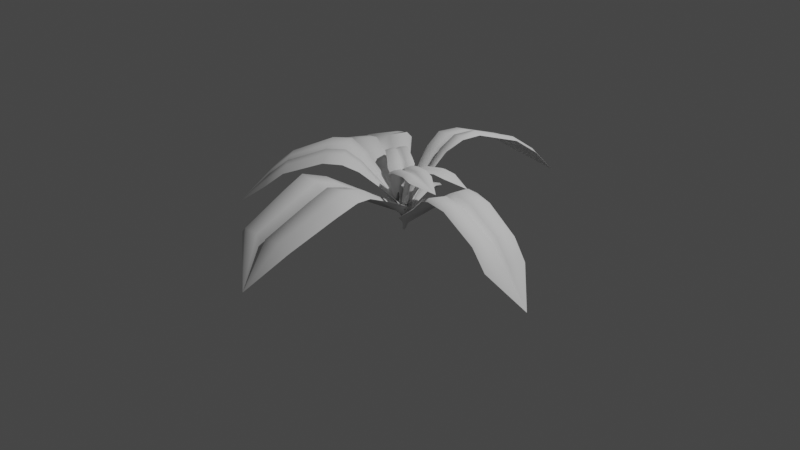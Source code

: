 # Source: Pflanze2.blend  (saved by Blender 2.80.75; exported with 4.5.12 LTS)
import bpy
from mathutils import Matrix  # noqa: F401  (used for matrix-valued properties, if any)

bpy.ops.wm.read_factory_settings(use_empty=True)
scene = bpy.context.scene
scene.name = 'Scene'

# ---- collections
col_collection = bpy.data.collections.new('Collection'); scene.collection.children.link(col_collection)

# ---- world
world_world = bpy.data.worlds.new('World'); scene.world = world_world
world_world.use_nodes = True; world_world.node_tree.nodes.clear()
_N = world_world.node_tree.nodes; _L = world_world.node_tree.links
n0 = _N.new('ShaderNodeOutputWorld'); n0.name = 'World Output'; n0.location = (300, 300)
n1 = _N.new('ShaderNodeBackground'); n1.name = 'Background'; n1.location = (10, 300)
n1.inputs[0].default_value = (0.05088, 0.05088, 0.05088, 1.0)
_L.new(n1.outputs[0], n0.inputs[0])
n0.is_active_output = True
world_world.color = (0.05088, 0.05088, 0.05088)
world_world.use_sun_shadow = False
world_world.sun_shadow_jitter_overblur = 0.0

# ---- cameras
cam_camera = bpy.data.cameras.new('Camera')
cam_camera.clip_end = 100.0
cam_camera.ortho_scale = 7.314

# ---- lights
light_light = bpy.data.lights.new('Light', 'POINT')
light_light.transmission_factor = 0.0
light_light.energy = 1000.0
light_light.shadow_soft_size = 0.1
light_light.shadow_maximum_resolution = 0.006
light_light.use_absolute_resolution = True

# ---- meshes
me_plane = bpy.data.meshes.new('Plane')
me_plane.from_pydata([(-1.52, 0.03662, 0.4281), (-0.0175, -0.08534, 0.1653), (-0.7588, -0.1286, 0.7132), (-0.0175, 0.1345, 0.1653), (-0.5789, -0.2585, 0.6576), (-0.5789, 0.3722, 0.6576), (-0.7586, 0.3069, 0.7061), (-0.05126, 0.02683, 0.1076), (-0.6138, 0.0722, 0.6394), (-1.18, 0.296, 0.6576), (-1.18, -0.07567, 0.6636), (-1.192, 0.06212, 0.6551), (-1.209, 0.08358, 0.6004), (-1.192, -0.1709, 0.6162), (-1.192, 0.334, 0.6162), (-0.8022, 0.06662, 0.6402), (-0.7732, 0.3514, 0.6576), (-0.03941, 0.002658, 0.142), (-0.0175, -0.08534, 0.1653), (-0.5879, 0.03129, 0.7025), (-0.5636, -0.1395, 0.7169), (-0.0175, 0.1345, 0.1653), (-0.03077, 0.06045, 0.1413), (-0.5848, 0.1535, 0.7064), (-0.5634, 0.3247, 0.7094), (-0.7791, 0.03193, 0.7007), (-0.7732, -0.2403, 0.6576), (-1.19, 0.1576, 0.6601), (-0.7763, 0.1458, 0.7049), (-0.2201, -0.1178, 0.3662), (-0.2201, 0.1717, 0.3662), (-0.2495, 0.03048, 0.3222), (-0.2341, 0.02576, 0.372), (-0.2158, -0.08448, 0.3828), (-0.2157, 0.1584, 0.3807), (-0.2332, 0.05996, 0.3731), (-0.423, 0.2917, 0.5673), (-0.4558, 0.05258, 0.5392), (-0.4339, 0.02555, 0.5972), (-0.4118, 0.2574, 0.6048), (-0.423, -0.2082, 0.5673), (-0.4119, -0.122, 0.6103), (-0.4317, 0.114, 0.6001), (-0.03711, 0.0211, 0.08479), (-0.03093, 0.008493, 0.1027), (-0.0195, -0.03741, 0.1149), (-0.0195, 0.0773, 0.1149), (-0.02642, 0.03864, 0.1023), (-0.01359, 0.01003, 0.04497), (-0.01024, 0.003194, 0.05468), (-0.004043, -0.02168, 0.06128), (-0.004043, 0.04048, 0.06128), (-0.007795, 0.01953, 0.05448), (-0.003533, 0.007918, -0.004239), (-0.001376, 0.003518, 0.002011), (0.002612, -0.0125, 0.006259), (0.002612, 0.02752, 0.006259), (0.0001966, 0.01404, 0.001886), (-0.6338, 0.3664, 0.6576), (-0.624, 0.3192, 0.7084)], [], [(31, 7, 22, 35), (15, 8, 23, 28), (32, 17, 7, 31), (29, 1, 18, 33), (34, 21, 3, 30), (25, 19, 8, 15), (0, 13, 10), (6, 59, 58, 16), (38, 19, 20, 41), (11, 0, 10), (9, 0, 27), (39, 24, 23, 42), (26, 4, 20, 2), (6, 9, 27, 28), (25, 11, 10, 2), (0, 9, 14), (0, 11, 12), (0, 12, 27), (19, 25, 2, 20), (13, 26, 2, 10), (9, 6, 16, 14), (11, 25, 15, 12), (12, 15, 28, 27), (21, 34, 35, 22), (17, 32, 33, 18), (39, 34, 30, 36), (40, 29, 33, 41), (38, 32, 31, 37), (37, 31, 35, 42), (8, 37, 42, 23), (19, 38, 37, 8), (4, 40, 41, 20), (24, 39, 36, 5), (34, 39, 42, 35), (32, 38, 41, 33), (17, 18, 45, 44), (21, 22, 47, 46), (7, 17, 44, 43), (22, 7, 43, 47), (43, 44, 49, 48), (44, 45, 50, 49), (47, 43, 48, 52), (46, 47, 52, 51), (48, 49, 54, 53), (49, 50, 55, 54), (52, 48, 53, 57), (51, 52, 57, 56), (23, 59, 6, 28)])
me_plane.polygons.foreach_set('use_smooth', [True] * 48)
_uv = me_plane.uv_layers.new(name='UVMap')
_uv.uv.foreach_set('vector', [0.7576, 0.495, 1.0, 0.495, 1.0, 0.495, 0.7576, 0.5348, 0.2607, 0.495, 0.3129, 0.495, 0.3129, 0.6079, 0.2607, 0.6095, 0.7576, 0.4666, 1.0, 0.495, 1.0, 0.495, 0.7576, 0.495, 0.7576, 0.0, 1.0, 0.0, 1.0, 0.0, 0.7576, 0.05657, 0.7576, 0.9665, 1.0, 1.0, 1.0, 1.0, 0.7576, 1.0, 0.2607, 0.4185, 0.3129, 0.4144, 0.3129, 0.495, 0.2607, 0.495, 0.0, 0.0, 0.1278, 0.0, 0.1278, 0.1604, 0.2607, 0.905, 0.2967, 0.905, 0.2981, 1.0, 0.2607, 1.0, 0.4834, 0.4344, 0.3129, 0.4144, 0.3129, 0.1604, 0.4834, 0.1206, 0.1278, 0.4288, 0.0, 0.1604, 0.1278, 0.1604, 0.1278, 0.905, 0.0, 0.6177, 0.1278, 0.6137, 0.4834, 0.9286, 0.3129, 0.905, 0.3129, 0.6079, 0.4834, 0.5799, 0.2607, 0.0, 0.3129, 0.0, 0.3129, 0.1604, 0.2607, 0.1604, 0.2607, 0.905, 0.1278, 0.905, 0.1278, 0.6137, 0.2607, 0.6095, 0.2607, 0.4185, 0.1278, 0.4288, 0.1278, 0.1604, 0.2607, 0.1604, 0.0, 0.905, 0.1278, 0.905, 0.1278, 1.0, 0.0, 0.4388, 0.1278, 0.4288, 0.1278, 0.495, 0.0, 0.495, 0.1278, 0.495, 0.1278, 0.6137, 0.3129, 0.4144, 0.2607, 0.4185, 0.2607, 0.1604, 0.3129, 0.1604, 0.1278, 0.0, 0.2607, 0.0, 0.2607, 0.1604, 0.1278, 0.1604, 0.1278, 0.905, 0.2607, 0.905, 0.2607, 1.0, 0.1278, 1.0, 0.1278, 0.4288, 0.2607, 0.4185, 0.2607, 0.495, 0.1278, 0.495, 0.1278, 0.495, 0.2607, 0.495, 0.2607, 0.6095, 0.1278, 0.6137, 1.0, 1.0, 0.7576, 0.9665, 0.7576, 0.5348, 1.0, 0.495, 1.0, 0.495, 0.7576, 0.4666, 0.7576, 0.05657, 1.0, 0.0, 0.4834, 0.9286, 0.7576, 0.9665, 0.7576, 1.0, 0.4834, 1.0, 0.4834, 0.0, 0.7576, 0.0, 0.7576, 0.05657, 0.4834, 0.1206, 0.4834, 0.4344, 0.7576, 0.4666, 0.7576, 0.495, 0.4834, 0.495, 0.4834, 0.495, 0.7576, 0.495, 0.7576, 0.5348, 0.4834, 0.5799, 0.3129, 0.495, 0.4834, 0.495, 0.4834, 0.5799, 0.3129, 0.6079, 0.3129, 0.4144, 0.4834, 0.4344, 0.4834, 0.495, 0.3129, 0.495, 0.3129, 0.0, 0.4834, 0.0, 0.4834, 0.1206, 0.3129, 0.1604, 0.3129, 0.905, 0.4834, 0.9286, 0.4834, 1.0, 0.3129, 1.0, 0.7576, 0.9665, 0.4834, 0.9286, 0.4834, 0.5799, 0.7576, 0.5348, 0.7576, 0.4666, 0.4834, 0.4344, 0.4834, 0.1206, 0.7576, 0.05657, 1.0, 0.495, 1.0, 0.0, 1.0, 0.0, 1.0, 0.495, 1.0, 1.0, 1.0, 0.495, 1.0, 0.495, 1.0, 1.0, 1.0, 0.495, 1.0, 0.495, 1.0, 0.495, 1.0, 0.495, 1.0, 0.495, 1.0, 0.495, 1.0, 0.495, 1.0, 0.495, 1.0, 0.495, 1.0, 0.495, 1.0, 0.495, 1.0, 0.495, 1.0, 0.495, 1.0, 0.0, 1.0, 0.0, 1.0, 0.495, 1.0, 0.495, 1.0, 0.495, 1.0, 0.495, 1.0, 0.495, 1.0, 1.0, 1.0, 0.495, 1.0, 0.495, 1.0, 1.0, 1.0, 0.495, 1.0, 0.495, 1.0, 0.495, 1.0, 0.495, 1.0, 0.495, 1.0, 0.0, 1.0, 0.0, 1.0, 0.495, 1.0, 0.495, 1.0, 0.495, 1.0, 0.495, 1.0, 0.495, 1.0, 1.0, 1.0, 0.495, 1.0, 0.495, 1.0, 1.0, 0.3129, 0.6079, 0.2967, 0.905, 0.2607, 0.905, 0.2607, 0.6095])
me_plane.use_remesh_preserve_volume = False
me_plane.use_remesh_preserve_attributes = False
me_plane.use_mirror_vertex_groups = False
me_plane.update()
me_plane_002 = bpy.data.meshes.new('Plane.002')
me_plane_002.from_pydata([(-1.698, -0.004985, 0.08302), (-0.0175, -0.08534, 0.1653), (-0.7588, -0.1286, 0.7132), (-0.0175, 0.1345, 0.1653), (-0.5789, -0.2585, 0.6576), (-0.571, 0.3528, 0.674), (-0.7507, 0.2875, 0.7225), (-0.05126, 0.02683, 0.1076), (-0.6138, 0.0722, 0.6394), (-1.357, 0.2544, 0.4085), (-1.357, -0.1173, 0.4146), (-1.369, 0.02051, 0.4061), (-1.387, 0.04198, 0.3513), (-1.37, -0.2125, 0.3671), (-1.37, 0.2924, 0.3671), (-0.8022, 0.06662, 0.6402), (-0.7652, 0.332, 0.6739), (-0.03941, 0.002658, 0.142), (-0.0175, -0.08534, 0.1653), (-0.5879, 0.03129, 0.7025), (-0.5636, -0.1395, 0.7169), (-0.0175, 0.1345, 0.1653), (-0.03077, 0.06045, 0.1413), (-0.5848, 0.1535, 0.7064), (-0.5634, 0.3247, 0.7094), (-0.7791, 0.03193, 0.7007), (-0.7732, -0.2403, 0.6576), (-1.367, 0.116, 0.411), (-0.7763, 0.1458, 0.7049), (-0.2201, -0.1178, 0.3662), (-0.2201, 0.1717, 0.3662), (-0.2495, 0.03048, 0.3222), (-0.2341, 0.02576, 0.372), (-0.2158, -0.08448, 0.3828), (-0.2157, 0.1584, 0.3807), (-0.2332, 0.05996, 0.3731), (-0.4151, 0.2723, 0.5837), (-0.4558, 0.05258, 0.5392), (-0.4339, 0.02555, 0.5972), (-0.4118, 0.2574, 0.6048), (-0.423, -0.2082, 0.5673), (-0.4119, -0.122, 0.6103), (-0.4317, 0.114, 0.6001), (-0.03711, 0.0211, 0.08479), (-0.03093, 0.008493, 0.1027), (-0.0195, -0.03741, 0.1149), (-0.0195, 0.0773, 0.1149), (-0.02642, 0.03864, 0.1023), (-0.01359, 0.01003, 0.04497), (-0.01024, 0.003194, 0.05468), (-0.004043, -0.02168, 0.06128), (-0.004043, 0.04048, 0.06128), (-0.007795, 0.01953, 0.05448), (-0.003533, 0.007918, -0.004239), (-0.001376, 0.003518, 0.002011), (0.002612, -0.0125, 0.006259), (0.002612, 0.02752, 0.006259), (0.0001966, 0.01404, 0.001886), (-1.173, 0.0243, 0.5632), (-1.169, 0.3055, 0.5283), (-1.193, 0.05016, 0.5066), (-1.156, 0.2653, 0.5721), (-1.171, 0.1259, 0.5679), (-1.159, -0.121, 0.5731), (-1.172, -0.2217, 0.5229)], [], [(31, 7, 22, 35), (15, 8, 23, 28), (32, 17, 7, 31), (29, 1, 18, 33), (34, 21, 3, 30), (25, 19, 8, 15), (0, 13, 10), (6, 24, 5, 16), (38, 19, 20, 41), (11, 0, 10), (9, 0, 27), (39, 24, 23, 42), (26, 4, 20, 2), (61, 9, 27, 62), (58, 11, 10, 63), (0, 9, 14), (0, 11, 12), (0, 12, 27), (19, 25, 2, 20), (24, 6, 28, 23), (64, 26, 2, 63), (61, 6, 16, 59), (58, 25, 15, 60), (60, 15, 28, 62), (21, 34, 35, 22), (17, 32, 33, 18), (39, 34, 30, 36), (40, 29, 33, 41), (38, 32, 31, 37), (37, 31, 35, 42), (8, 37, 42, 23), (19, 38, 37, 8), (4, 40, 41, 20), (24, 39, 36, 5), (34, 39, 42, 35), (32, 38, 41, 33), (17, 18, 45, 44), (21, 22, 47, 46), (7, 17, 44, 43), (22, 7, 43, 47), (43, 44, 49, 48), (44, 45, 50, 49), (47, 43, 48, 52), (46, 47, 52, 51), (48, 49, 54, 53), (49, 50, 55, 54), (52, 48, 53, 57), (51, 52, 57, 56), (12, 60, 62, 27), (11, 58, 60, 12), (9, 61, 59, 14), (13, 64, 63, 10), (25, 58, 63, 2), (6, 61, 62, 28)])
me_plane_002.polygons.foreach_set('use_smooth', [True] * 54)
_uv = me_plane_002.uv_layers.new(name='UVMap')
_uv.uv.foreach_set('vector', [0.7576, 0.495, 1.0, 0.495, 1.0, 0.495, 0.7576, 0.5348, 0.2607, 0.495, 0.3129, 0.495, 0.3129, 0.6079, 0.2607, 0.6095, 0.7576, 0.4666, 1.0, 0.495, 1.0, 0.495, 0.7576, 0.495, 0.7576, 0.0, 1.0, 0.0, 1.0, 0.0, 0.7576, 0.05657, 0.7576, 0.9665, 1.0, 1.0, 1.0, 1.0, 0.7576, 1.0, 0.2607, 0.4185, 0.3129, 0.4144, 0.3129, 0.495, 0.2607, 0.495, 0.0, 0.0, 0.1278, 0.0, 0.1278, 0.1604, 0.2607, 0.905, 0.3129, 0.905, 0.3129, 1.0, 0.2607, 1.0, 0.4834, 0.4344, 0.3129, 0.4144, 0.3129, 0.1604, 0.4834, 0.1206, 0.1278, 0.4288, 0.0, 0.1604, 0.1278, 0.1604, 0.1278, 0.905, 0.0, 0.6177, 0.1278, 0.6137, 0.4834, 0.9286, 0.3129, 0.905, 0.3129, 0.6079, 0.4834, 0.5799, 0.2607, 0.0, 0.3129, 0.0, 0.3129, 0.1604, 0.2607, 0.1604, 0.1719, 0.905, 0.1278, 0.905, 0.1278, 0.6137, 0.1719, 0.6123, 0.1719, 0.4254, 0.1278, 0.4288, 0.1278, 0.1604, 0.1719, 0.1604, 0.0, 0.905, 0.1278, 0.905, 0.1278, 1.0, 0.0, 0.4388, 0.1278, 0.4288, 0.1278, 0.495, 0.0, 0.495, 0.1278, 0.495, 0.1278, 0.6137, 0.3129, 0.4144, 0.2607, 0.4185, 0.2607, 0.1604, 0.3129, 0.1604, 0.3129, 0.905, 0.2607, 0.905, 0.2607, 0.6095, 0.3129, 0.6079, 0.1719, 0.0, 0.2607, 0.0, 0.2607, 0.1604, 0.1719, 0.1604, 0.1719, 0.905, 0.2607, 0.905, 0.2607, 1.0, 0.1719, 1.0, 0.1719, 0.4254, 0.2607, 0.4185, 0.2607, 0.495, 0.1719, 0.495, 0.1719, 0.495, 0.2607, 0.495, 0.2607, 0.6095, 0.1719, 0.6123, 1.0, 1.0, 0.7576, 0.9665, 0.7576, 0.5348, 1.0, 0.495, 1.0, 0.495, 0.7576, 0.4666, 0.7576, 0.05657, 1.0, 0.0, 0.4834, 0.9286, 0.7576, 0.9665, 0.7576, 1.0, 0.4834, 1.0, 0.4834, 0.0, 0.7576, 0.0, 0.7576, 0.05657, 0.4834, 0.1206, 0.4834, 0.4344, 0.7576, 0.4666, 0.7576, 0.495, 0.4834, 0.495, 0.4834, 0.495, 0.7576, 0.495, 0.7576, 0.5348, 0.4834, 0.5799, 0.3129, 0.495, 0.4834, 0.495, 0.4834, 0.5799, 0.3129, 0.6079, 0.3129, 0.4144, 0.4834, 0.4344, 0.4834, 0.495, 0.3129, 0.495, 0.3129, 0.0, 0.4834, 0.0, 0.4834, 0.1206, 0.3129, 0.1604, 0.3129, 0.905, 0.4834, 0.9286, 0.4834, 1.0, 0.3129, 1.0, 0.7576, 0.9665, 0.4834, 0.9286, 0.4834, 0.5799, 0.7576, 0.5348, 0.7576, 0.4666, 0.4834, 0.4344, 0.4834, 0.1206, 0.7576, 0.05657, 1.0, 0.495, 1.0, 0.0, 1.0, 0.0, 1.0, 0.495, 1.0, 1.0, 1.0, 0.495, 1.0, 0.495, 1.0, 1.0, 1.0, 0.495, 1.0, 0.495, 1.0, 0.495, 1.0, 0.495, 1.0, 0.495, 1.0, 0.495, 1.0, 0.495, 1.0, 0.495, 1.0, 0.495, 1.0, 0.495, 1.0, 0.495, 1.0, 0.495, 1.0, 0.495, 1.0, 0.0, 1.0, 0.0, 1.0, 0.495, 1.0, 0.495, 1.0, 0.495, 1.0, 0.495, 1.0, 0.495, 1.0, 1.0, 1.0, 0.495, 1.0, 0.495, 1.0, 1.0, 1.0, 0.495, 1.0, 0.495, 1.0, 0.495, 1.0, 0.495, 1.0, 0.495, 1.0, 0.0, 1.0, 0.0, 1.0, 0.495, 1.0, 0.495, 1.0, 0.495, 1.0, 0.495, 1.0, 0.495, 1.0, 1.0, 1.0, 0.495, 1.0, 0.495, 1.0, 1.0, 0.1278, 0.495, 0.1719, 0.495, 0.1719, 0.6123, 0.1278, 0.6137, 0.1278, 0.4288, 0.1719, 0.4254, 0.1719, 0.495, 0.1278, 0.495, 0.1278, 0.905, 0.1719, 0.905, 0.1719, 1.0, 0.1278, 1.0, 0.1278, 0.0, 0.1719, 0.0, 0.1719, 0.1604, 0.1278, 0.1604, 0.2607, 0.4185, 0.1719, 0.4254, 0.1719, 0.1604, 0.2607, 0.1604, 0.2607, 0.905, 0.1719, 0.905, 0.1719, 0.6123, 0.2607, 0.6095])
me_plane_002.use_remesh_preserve_volume = False
me_plane_002.use_remesh_preserve_attributes = False
me_plane_002.use_mirror_vertex_groups = False
me_plane_002.update()
me_plane_003 = bpy.data.meshes.new('Plane.003')
me_plane_003.from_pydata([(-1.698, -0.004985, 0.08302), (-0.0175, -0.08534, 0.1653), (-0.7588, -0.1286, 0.7132), (-0.0175, 0.1345, 0.1653), (-0.5789, -0.2585, 0.6576), (-0.571, 0.3528, 0.674), (-0.7507, 0.2875, 0.7225), (-0.05126, 0.02683, 0.1076), (-0.6138, 0.0722, 0.6394), (-1.357, 0.2544, 0.4085), (-1.357, -0.1173, 0.4146), (-1.369, 0.02051, 0.4061), (-1.387, 0.04198, 0.3513), (-1.37, -0.2125, 0.3671), (-1.37, 0.2924, 0.3671), (-0.8022, 0.06662, 0.6402), (-0.7652, 0.332, 0.6739), (-0.03941, 0.002658, 0.142), (-0.0175, -0.08534, 0.1653), (-0.5879, 0.03129, 0.7025), (-0.5636, -0.1395, 0.7169), (-0.0175, 0.1345, 0.1653), (-0.03077, 0.06045, 0.1413), (-0.5848, 0.1535, 0.7064), (-0.5634, 0.3247, 0.7094), (-0.7791, 0.03193, 0.7007), (-0.7732, -0.2403, 0.6576), (-1.367, 0.116, 0.411), (-0.7763, 0.1458, 0.7049), (-0.2201, -0.1178, 0.3662), (-0.2201, 0.1717, 0.3662), (-0.2495, 0.03048, 0.3222), (-0.2341, 0.02576, 0.372), (-0.2158, -0.08448, 0.3828), (-0.2157, 0.1584, 0.3807), (-0.2332, 0.05996, 0.3731), (-0.4151, 0.2723, 0.5837), (-0.4558, 0.05258, 0.5392), (-0.4339, 0.02555, 0.5972), (-0.4118, 0.2574, 0.6048), (-0.423, -0.2082, 0.5673), (-0.4119, -0.122, 0.6103), (-0.4317, 0.114, 0.6001), (-0.03711, 0.0211, 0.08479), (-0.03093, 0.008493, 0.1027), (-0.0195, -0.03741, 0.1149), (-0.0195, 0.0773, 0.1149), (-0.02642, 0.03864, 0.1023), (-0.01359, 0.01003, 0.04497), (-0.01024, 0.003194, 0.05468), (-0.004043, -0.02168, 0.06128), (-0.004043, 0.04048, 0.06128), (-0.007795, 0.01953, 0.05448), (-0.003533, 0.007918, -0.004239), (-0.001376, 0.003518, 0.002011), (0.002612, -0.0125, 0.006259), (0.002612, 0.02752, 0.006259), (0.0001966, 0.01404, 0.001886), (-1.173, 0.0243, 0.5632), (-1.169, 0.3055, 0.5283), (-1.193, 0.05016, 0.5066), (-1.156, 0.2653, 0.5721), (-1.171, 0.1259, 0.5679), (-1.159, -0.121, 0.5731), (-1.172, -0.2217, 0.5229)], [], [(31, 7, 22, 35), (15, 8, 23, 28), (32, 17, 7, 31), (29, 1, 18, 33), (34, 21, 3, 30), (25, 19, 8, 15), (0, 13, 10), (6, 24, 5, 16), (38, 19, 20, 41), (11, 0, 10), (9, 0, 27), (39, 24, 23, 42), (26, 4, 20, 2), (61, 9, 27, 62), (58, 11, 10, 63), (0, 9, 14), (0, 11, 12), (0, 12, 27), (19, 25, 2, 20), (24, 6, 28, 23), (64, 26, 2, 63), (61, 6, 16, 59), (58, 25, 15, 60), (60, 15, 28, 62), (21, 34, 35, 22), (17, 32, 33, 18), (39, 34, 30, 36), (40, 29, 33, 41), (38, 32, 31, 37), (37, 31, 35, 42), (8, 37, 42, 23), (19, 38, 37, 8), (4, 40, 41, 20), (24, 39, 36, 5), (34, 39, 42, 35), (32, 38, 41, 33), (17, 18, 45, 44), (21, 22, 47, 46), (7, 17, 44, 43), (22, 7, 43, 47), (43, 44, 49, 48), (44, 45, 50, 49), (47, 43, 48, 52), (46, 47, 52, 51), (48, 49, 54, 53), (49, 50, 55, 54), (52, 48, 53, 57), (51, 52, 57, 56), (12, 60, 62, 27), (11, 58, 60, 12), (9, 61, 59, 14), (13, 64, 63, 10), (25, 58, 63, 2), (6, 61, 62, 28)])
me_plane_003.polygons.foreach_set('use_smooth', [True] * 54)
_uv = me_plane_003.uv_layers.new(name='UVMap')
_uv.uv.foreach_set('vector', [0.7576, 0.495, 1.0, 0.495, 1.0, 0.495, 0.7576, 0.5348, 0.2607, 0.495, 0.3129, 0.495, 0.3129, 0.6079, 0.2607, 0.6095, 0.7576, 0.4666, 1.0, 0.495, 1.0, 0.495, 0.7576, 0.495, 0.7576, 0.0, 1.0, 0.0, 1.0, 0.0, 0.7576, 0.05657, 0.7576, 0.9665, 1.0, 1.0, 1.0, 1.0, 0.7576, 1.0, 0.2607, 0.4185, 0.3129, 0.4144, 0.3129, 0.495, 0.2607, 0.495, 0.0, 0.0, 0.1278, 0.0, 0.1278, 0.1604, 0.2607, 0.905, 0.3129, 0.905, 0.3129, 1.0, 0.2607, 1.0, 0.4834, 0.4344, 0.3129, 0.4144, 0.3129, 0.1604, 0.4834, 0.1206, 0.1278, 0.4288, 0.0, 0.1604, 0.1278, 0.1604, 0.1278, 0.905, 0.0, 0.6177, 0.1278, 0.6137, 0.4834, 0.9286, 0.3129, 0.905, 0.3129, 0.6079, 0.4834, 0.5799, 0.2607, 0.0, 0.3129, 0.0, 0.3129, 0.1604, 0.2607, 0.1604, 0.1719, 0.905, 0.1278, 0.905, 0.1278, 0.6137, 0.1719, 0.6123, 0.1719, 0.4254, 0.1278, 0.4288, 0.1278, 0.1604, 0.1719, 0.1604, 0.0, 0.905, 0.1278, 0.905, 0.1278, 1.0, 0.0, 0.4388, 0.1278, 0.4288, 0.1278, 0.495, 0.0, 0.495, 0.1278, 0.495, 0.1278, 0.6137, 0.3129, 0.4144, 0.2607, 0.4185, 0.2607, 0.1604, 0.3129, 0.1604, 0.3129, 0.905, 0.2607, 0.905, 0.2607, 0.6095, 0.3129, 0.6079, 0.1719, 0.0, 0.2607, 0.0, 0.2607, 0.1604, 0.1719, 0.1604, 0.1719, 0.905, 0.2607, 0.905, 0.2607, 1.0, 0.1719, 1.0, 0.1719, 0.4254, 0.2607, 0.4185, 0.2607, 0.495, 0.1719, 0.495, 0.1719, 0.495, 0.2607, 0.495, 0.2607, 0.6095, 0.1719, 0.6123, 1.0, 1.0, 0.7576, 0.9665, 0.7576, 0.5348, 1.0, 0.495, 1.0, 0.495, 0.7576, 0.4666, 0.7576, 0.05657, 1.0, 0.0, 0.4834, 0.9286, 0.7576, 0.9665, 0.7576, 1.0, 0.4834, 1.0, 0.4834, 0.0, 0.7576, 0.0, 0.7576, 0.05657, 0.4834, 0.1206, 0.4834, 0.4344, 0.7576, 0.4666, 0.7576, 0.495, 0.4834, 0.495, 0.4834, 0.495, 0.7576, 0.495, 0.7576, 0.5348, 0.4834, 0.5799, 0.3129, 0.495, 0.4834, 0.495, 0.4834, 0.5799, 0.3129, 0.6079, 0.3129, 0.4144, 0.4834, 0.4344, 0.4834, 0.495, 0.3129, 0.495, 0.3129, 0.0, 0.4834, 0.0, 0.4834, 0.1206, 0.3129, 0.1604, 0.3129, 0.905, 0.4834, 0.9286, 0.4834, 1.0, 0.3129, 1.0, 0.7576, 0.9665, 0.4834, 0.9286, 0.4834, 0.5799, 0.7576, 0.5348, 0.7576, 0.4666, 0.4834, 0.4344, 0.4834, 0.1206, 0.7576, 0.05657, 1.0, 0.495, 1.0, 0.0, 1.0, 0.0, 1.0, 0.495, 1.0, 1.0, 1.0, 0.495, 1.0, 0.495, 1.0, 1.0, 1.0, 0.495, 1.0, 0.495, 1.0, 0.495, 1.0, 0.495, 1.0, 0.495, 1.0, 0.495, 1.0, 0.495, 1.0, 0.495, 1.0, 0.495, 1.0, 0.495, 1.0, 0.495, 1.0, 0.495, 1.0, 0.495, 1.0, 0.0, 1.0, 0.0, 1.0, 0.495, 1.0, 0.495, 1.0, 0.495, 1.0, 0.495, 1.0, 0.495, 1.0, 1.0, 1.0, 0.495, 1.0, 0.495, 1.0, 1.0, 1.0, 0.495, 1.0, 0.495, 1.0, 0.495, 1.0, 0.495, 1.0, 0.495, 1.0, 0.0, 1.0, 0.0, 1.0, 0.495, 1.0, 0.495, 1.0, 0.495, 1.0, 0.495, 1.0, 0.495, 1.0, 1.0, 1.0, 0.495, 1.0, 0.495, 1.0, 1.0, 0.1278, 0.495, 0.1719, 0.495, 0.1719, 0.6123, 0.1278, 0.6137, 0.1278, 0.4288, 0.1719, 0.4254, 0.1719, 0.495, 0.1278, 0.495, 0.1278, 0.905, 0.1719, 0.905, 0.1719, 1.0, 0.1278, 1.0, 0.1278, 0.0, 0.1719, 0.0, 0.1719, 0.1604, 0.1278, 0.1604, 0.2607, 0.4185, 0.1719, 0.4254, 0.1719, 0.1604, 0.2607, 0.1604, 0.2607, 0.905, 0.1719, 0.905, 0.1719, 0.6123, 0.2607, 0.6095])
me_plane_003.use_remesh_preserve_volume = False
me_plane_003.use_remesh_preserve_attributes = False
me_plane_003.use_mirror_vertex_groups = False
me_plane_003.update()
me_plane_004 = bpy.data.meshes.new('Plane.004')
me_plane_004.from_pydata([(-1.649, -0.0617, -0.00709), (-0.0175, -0.08534, 0.1653), (-0.7588, -0.1286, 0.7132), (-0.04938, 0.1149, 0.1319), (-0.5789, -0.2585, 0.6576), (-0.571, 0.3528, 0.674), (-0.7507, 0.2875, 0.7225), (-0.02659, -0.09086, -0.002548), (-0.6138, 0.0722, 0.6394), (-1.357, 0.2544, 0.4085), (-1.357, -0.1173, 0.4146), (-1.369, 0.02051, 0.4061), (-1.387, 0.04198, 0.3513), (-1.37, -0.2125, 0.3671), (-1.37, 0.2924, 0.3671), (-0.8022, 0.06662, 0.6402), (-0.7652, 0.332, 0.6739), (-0.01474, -0.115, 0.03179), (-0.02813, -0.1608, 0.106), (-0.5879, 0.03129, 0.7025), (-0.5636, -0.1395, 0.7169), (0.01111, 0.04894, 0.03538), (-0.006103, -0.05724, 0.0311), (-0.5848, 0.1535, 0.7064), (-0.5634, 0.3247, 0.7094), (-0.7791, 0.03193, 0.7007), (-0.7732, -0.2403, 0.6576), (-1.367, 0.116, 0.411), (-0.7763, 0.1458, 0.7049), (-0.2201, -0.1178, 0.3662), (-0.2201, 0.1717, 0.3662), (-0.2495, 0.03048, 0.3222), (-0.2341, 0.02576, 0.372), (-0.2158, -0.08448, 0.3828), (-0.2157, 0.1584, 0.3807), (-0.2332, 0.05996, 0.3731), (-0.4151, 0.2723, 0.5837), (-0.4558, 0.05258, 0.5392), (-0.4339, 0.02555, 0.5972), (-0.4118, 0.2574, 0.6048), (-0.423, -0.2082, 0.5673), (-0.4119, -0.122, 0.6103), (-0.4317, 0.114, 0.6001), (-0.01244, -0.09659, -0.02537), (-0.00626, -0.1092, -0.00746), (0.00517, -0.1551, 0.004715), (0.00517, -0.04039, 0.004715), (-0.001753, -0.07905, -0.007818), (0.01108, -0.1077, -0.0652), (0.01443, -0.1145, -0.05549), (0.02062, -0.1394, -0.04889), (0.02062, -0.07722, -0.04889), (0.01687, -0.09816, -0.05568), (0.02113, -0.1098, -0.1144), (0.02329, -0.1142, -0.1082), (0.02728, -0.1302, -0.1039), (0.02728, -0.09017, -0.1039), (0.02486, -0.1037, -0.1083), (-1.173, 0.0243, 0.5632), (-1.169, 0.3055, 0.5283), (-1.193, 0.05016, 0.5066), (-1.156, 0.2653, 0.5721), (-1.171, 0.1259, 0.5679), (-1.159, -0.121, 0.5731), (-1.172, -0.2217, 0.5229)], [], [(31, 7, 22, 35), (15, 8, 23, 28), (32, 17, 7, 31), (29, 1, 18, 33), (34, 21, 3, 30), (25, 19, 8, 15), (0, 13, 10), (6, 24, 5, 16), (38, 19, 20, 41), (11, 0, 10), (9, 0, 27), (39, 24, 23, 42), (26, 4, 20, 2), (61, 9, 27, 62), (58, 11, 10, 63), (0, 9, 14), (0, 11, 12), (0, 12, 27), (19, 25, 2, 20), (24, 6, 28, 23), (64, 26, 2, 63), (61, 6, 16, 59), (58, 25, 15, 60), (60, 15, 28, 62), (21, 34, 35, 22), (17, 32, 33, 18), (39, 34, 30, 36), (40, 29, 33, 41), (38, 32, 31, 37), (37, 31, 35, 42), (8, 37, 42, 23), (19, 38, 37, 8), (4, 40, 41, 20), (24, 39, 36, 5), (34, 39, 42, 35), (32, 38, 41, 33), (17, 18, 45, 44), (21, 22, 47, 46), (7, 17, 44, 43), (22, 7, 43, 47), (43, 44, 49, 48), (44, 45, 50, 49), (47, 43, 48, 52), (46, 47, 52, 51), (48, 49, 54, 53), (49, 50, 55, 54), (52, 48, 53, 57), (51, 52, 57, 56), (12, 60, 62, 27), (11, 58, 60, 12), (9, 61, 59, 14), (13, 64, 63, 10), (25, 58, 63, 2), (6, 61, 62, 28)])
me_plane_004.polygons.foreach_set('use_smooth', [True] * 54)
_uv = me_plane_004.uv_layers.new(name='UVMap')
_uv.uv.foreach_set('vector', [0.7576, 0.495, 1.0, 0.495, 1.0, 0.495, 0.7576, 0.5348, 0.2607, 0.495, 0.3129, 0.495, 0.3129, 0.6079, 0.2607, 0.6095, 0.7576, 0.4666, 1.0, 0.495, 1.0, 0.495, 0.7576, 0.495, 0.7576, 0.0, 1.0, 0.0, 1.0, 0.0, 0.7576, 0.05657, 0.7576, 0.9665, 1.0, 1.0, 1.0, 1.0, 0.7576, 1.0, 0.2607, 0.4185, 0.3129, 0.4144, 0.3129, 0.495, 0.2607, 0.495, 0.0, 0.0, 0.1278, 0.0, 0.1278, 0.1604, 0.2607, 0.905, 0.3129, 0.905, 0.3129, 1.0, 0.2607, 1.0, 0.4834, 0.4344, 0.3129, 0.4144, 0.3129, 0.1604, 0.4834, 0.1206, 0.1278, 0.4288, 0.0, 0.1604, 0.1278, 0.1604, 0.1278, 0.905, 0.0, 0.6177, 0.1278, 0.6137, 0.4834, 0.9286, 0.3129, 0.905, 0.3129, 0.6079, 0.4834, 0.5799, 0.2607, 0.0, 0.3129, 0.0, 0.3129, 0.1604, 0.2607, 0.1604, 0.1719, 0.905, 0.1278, 0.905, 0.1278, 0.6137, 0.1719, 0.6123, 0.1719, 0.4254, 0.1278, 0.4288, 0.1278, 0.1604, 0.1719, 0.1604, 0.0, 0.905, 0.1278, 0.905, 0.1278, 1.0, 0.0, 0.4388, 0.1278, 0.4288, 0.1278, 0.495, 0.0, 0.495, 0.1278, 0.495, 0.1278, 0.6137, 0.3129, 0.4144, 0.2607, 0.4185, 0.2607, 0.1604, 0.3129, 0.1604, 0.3129, 0.905, 0.2607, 0.905, 0.2607, 0.6095, 0.3129, 0.6079, 0.1719, 0.0, 0.2607, 0.0, 0.2607, 0.1604, 0.1719, 0.1604, 0.1719, 0.905, 0.2607, 0.905, 0.2607, 1.0, 0.1719, 1.0, 0.1719, 0.4254, 0.2607, 0.4185, 0.2607, 0.495, 0.1719, 0.495, 0.1719, 0.495, 0.2607, 0.495, 0.2607, 0.6095, 0.1719, 0.6123, 1.0, 1.0, 0.7576, 0.9665, 0.7576, 0.5348, 1.0, 0.495, 1.0, 0.495, 0.7576, 0.4666, 0.7576, 0.05657, 1.0, 0.0, 0.4834, 0.9286, 0.7576, 0.9665, 0.7576, 1.0, 0.4834, 1.0, 0.4834, 0.0, 0.7576, 0.0, 0.7576, 0.05657, 0.4834, 0.1206, 0.4834, 0.4344, 0.7576, 0.4666, 0.7576, 0.495, 0.4834, 0.495, 0.4834, 0.495, 0.7576, 0.495, 0.7576, 0.5348, 0.4834, 0.5799, 0.3129, 0.495, 0.4834, 0.495, 0.4834, 0.5799, 0.3129, 0.6079, 0.3129, 0.4144, 0.4834, 0.4344, 0.4834, 0.495, 0.3129, 0.495, 0.3129, 0.0, 0.4834, 0.0, 0.4834, 0.1206, 0.3129, 0.1604, 0.3129, 0.905, 0.4834, 0.9286, 0.4834, 1.0, 0.3129, 1.0, 0.7576, 0.9665, 0.4834, 0.9286, 0.4834, 0.5799, 0.7576, 0.5348, 0.7576, 0.4666, 0.4834, 0.4344, 0.4834, 0.1206, 0.7576, 0.05657, 1.0, 0.495, 1.0, 0.0, 1.0, 0.0, 1.0, 0.495, 1.0, 1.0, 1.0, 0.495, 1.0, 0.495, 1.0, 1.0, 1.0, 0.495, 1.0, 0.495, 1.0, 0.495, 1.0, 0.495, 1.0, 0.495, 1.0, 0.495, 1.0, 0.495, 1.0, 0.495, 1.0, 0.495, 1.0, 0.495, 1.0, 0.495, 1.0, 0.495, 1.0, 0.495, 1.0, 0.0, 1.0, 0.0, 1.0, 0.495, 1.0, 0.495, 1.0, 0.495, 1.0, 0.495, 1.0, 0.495, 1.0, 1.0, 1.0, 0.495, 1.0, 0.495, 1.0, 1.0, 1.0, 0.495, 1.0, 0.495, 1.0, 0.495, 1.0, 0.495, 1.0, 0.495, 1.0, 0.0, 1.0, 0.0, 1.0, 0.495, 1.0, 0.495, 1.0, 0.495, 1.0, 0.495, 1.0, 0.495, 1.0, 1.0, 1.0, 0.495, 1.0, 0.495, 1.0, 1.0, 0.1278, 0.495, 0.1719, 0.495, 0.1719, 0.6123, 0.1278, 0.6137, 0.1278, 0.4288, 0.1719, 0.4254, 0.1719, 0.495, 0.1278, 0.495, 0.1278, 0.905, 0.1719, 0.905, 0.1719, 1.0, 0.1278, 1.0, 0.1278, 0.0, 0.1719, 0.0, 0.1719, 0.1604, 0.1278, 0.1604, 0.2607, 0.4185, 0.1719, 0.4254, 0.1719, 0.1604, 0.2607, 0.1604, 0.2607, 0.905, 0.1719, 0.905, 0.1719, 0.6123, 0.2607, 0.6095])
me_plane_004.use_remesh_preserve_volume = False
me_plane_004.use_remesh_preserve_attributes = False
me_plane_004.use_mirror_vertex_groups = False
me_plane_004.update()
me_plane_005 = bpy.data.meshes.new('Plane.005')
me_plane_005.from_pydata([(-1.52, 0.03662, 0.4281), (-0.7588, -0.1286, 0.7132), (-0.0175, 0.1345, 0.1653), (-0.5789, -0.2585, 0.6576), (-0.5789, 0.3722, 0.6576), (-0.7586, 0.3069, 0.7061), (-0.05126, 0.02683, 0.1076), (-0.6138, 0.0722, 0.6394), (-1.18, 0.296, 0.6576), (-1.18, -0.07567, 0.6636), (-1.192, 0.06212, 0.6551), (-1.209, 0.08358, 0.6004), (-1.192, -0.1709, 0.6162), (-1.192, 0.334, 0.6162), (-0.8022, 0.06662, 0.6402), (-0.7732, 0.3514, 0.6576), (-0.03941, 0.002658, 0.142), (-0.0175, -0.08534, 0.1653), (-0.5879, 0.03129, 0.7025), (-0.5636, -0.1395, 0.7169), (-0.03077, 0.06045, 0.1413), (-0.5848, 0.1535, 0.7064), (-0.7791, 0.03193, 0.7007), (-0.7732, -0.2403, 0.6576), (-1.19, 0.1576, 0.6601), (-0.7763, 0.1458, 0.7049), (-0.2201, -0.1178, 0.3662), (-0.2201, 0.1717, 0.3662), (-0.2495, 0.03048, 0.3222), (-0.2341, 0.02576, 0.372), (-0.2158, -0.08448, 0.3828), (-0.2157, 0.1584, 0.3807), (-0.2332, 0.05996, 0.3731), (-0.423, 0.2917, 0.5673), (-0.4558, 0.05258, 0.5392), (-0.4339, 0.02555, 0.5972), (-0.4118, 0.2574, 0.6048), (-0.423, -0.2082, 0.5673), (-0.4119, -0.122, 0.6103), (-0.4317, 0.114, 0.6001), (-0.03711, 0.0211, 0.08479), (-0.03093, 0.008493, 0.1027), (-0.0195, -0.03741, 0.1149), (-0.0195, 0.0773, 0.1149), (-0.02642, 0.03864, 0.1023), (-0.01359, 0.01003, 0.04497), (-0.01024, 0.003194, 0.05468), (-0.004043, -0.02168, 0.06128), (-0.004043, 0.04048, 0.06128), (-0.007795, 0.01953, 0.05448), (-0.003533, 0.007918, -0.004239), (-0.001376, 0.003518, 0.002011), (0.002612, -0.0125, 0.006259), (0.002612, 0.02752, 0.006259), (0.0001966, 0.01404, 0.001886), (-0.5634, 0.3247, 0.7094), (-0.2455, -0.09017, 0.4172), (-0.2209, -0.08547, 0.3887), (-0.2585, -0.1349, 0.4043), (-0.2465, -0.009321, 0.3956)], [], [(28, 6, 20, 32), (14, 7, 21, 25), (29, 16, 6, 28), (26, 17, 30), (31, 2, 27), (22, 18, 7, 14), (0, 12, 9), (5, 55, 4, 15), (35, 18, 19, 38), (10, 0, 9), (8, 0, 24), (36, 55, 21, 39), (23, 3, 19, 1), (5, 8, 24, 25), (22, 10, 9, 1), (0, 8, 13), (0, 10, 11), (0, 11, 24), (18, 22, 1, 19), (12, 23, 1, 9), (8, 5, 15, 13), (10, 22, 14, 11), (11, 14, 25, 24), (2, 31, 32, 20), (16, 29, 30, 17), (36, 31, 27, 33), (37, 58, 56, 38), (35, 29, 28, 34), (34, 28, 32, 39), (7, 34, 39, 21), (18, 35, 34, 7), (3, 37, 38, 19), (55, 36, 33, 4), (31, 36, 39, 32), (29, 35, 38, 56, 59, 57, 30), (16, 17, 42, 41), (2, 20, 44, 43), (6, 16, 41, 40), (20, 6, 40, 44), (40, 41, 46, 45), (41, 42, 47, 46), (44, 40, 45, 49), (43, 44, 49, 48), (45, 46, 51, 50), (46, 47, 52, 51), (49, 45, 50, 54), (48, 49, 54, 53), (21, 55, 5, 25), (57, 26, 30)])
me_plane_005.polygons.foreach_set('use_smooth', [True] * 49)
_uv = me_plane_005.uv_layers.new(name='UVMap')
_uv.uv.foreach_set('vector', [0.7576, 0.495, 1.0, 0.495, 1.0, 0.495, 0.7576, 0.5348, 0.2607, 0.495, 0.3129, 0.495, 0.3129, 0.6079, 0.2607, 0.6095, 0.7576, 0.4666, 1.0, 0.495, 1.0, 0.495, 0.7576, 0.495, 0.7576, 0.0, 1.0, 0.0, 0.7576, 0.05657, 0.7576, 0.9665, 1.0, 1.0, 0.7576, 1.0, 0.2607, 0.4185, 0.3129, 0.4144, 0.3129, 0.495, 0.2607, 0.495, 0.0, 0.0, 0.1278, 0.0, 0.1278, 0.1604, 0.2607, 0.905, 0.3129, 0.905, 0.3129, 1.0, 0.2607, 1.0, 0.4834, 0.4344, 0.3129, 0.4144, 0.3129, 0.1604, 0.4834, 0.1206, 0.1278, 0.4288, 0.0, 0.1604, 0.1278, 0.1604, 0.1278, 0.905, 0.0, 0.6177, 0.1278, 0.6137, 0.4834, 0.9286, 0.3129, 0.905, 0.3129, 0.6079, 0.4834, 0.5799, 0.2607, 0.0, 0.3129, 0.0, 0.3129, 0.1604, 0.2607, 0.1604, 0.2607, 0.905, 0.1278, 0.905, 0.1278, 0.6137, 0.2607, 0.6095, 0.2607, 0.4185, 0.1278, 0.4288, 0.1278, 0.1604, 0.2607, 0.1604, 0.0, 0.905, 0.1278, 0.905, 0.1278, 1.0, 0.0, 0.4388, 0.1278, 0.4288, 0.1278, 0.495, 0.0, 0.495, 0.1278, 0.495, 0.1278, 0.6137, 0.3129, 0.4144, 0.2607, 0.4185, 0.2607, 0.1604, 0.3129, 0.1604, 0.1278, 0.0, 0.2607, 0.0, 0.2607, 0.1604, 0.1278, 0.1604, 0.1278, 0.905, 0.2607, 0.905, 0.2607, 1.0, 0.1278, 1.0, 0.1278, 0.4288, 0.2607, 0.4185, 0.2607, 0.495, 0.1278, 0.495, 0.1278, 0.495, 0.2607, 0.495, 0.2607, 0.6095, 0.1278, 0.6137, 1.0, 1.0, 0.7576, 0.9665, 0.7576, 0.5348, 1.0, 0.495, 1.0, 0.495, 0.7576, 0.4666, 0.7576, 0.05657, 1.0, 0.0, 0.4834, 0.9286, 0.7576, 0.9665, 0.7576, 1.0, 0.4834, 1.0, 0.4834, 0.0, 0.7057, 0.0, 0.7161, 0.06627, 0.4834, 0.1206, 0.4834, 0.4344, 0.7576, 0.4666, 0.7576, 0.495, 0.4834, 0.495, 0.4834, 0.495, 0.7576, 0.495, 0.7576, 0.5348, 0.4834, 0.5799, 0.3129, 0.495, 0.4834, 0.495, 0.4834, 0.5799, 0.3129, 0.6079, 0.3129, 0.4144, 0.4834, 0.4344, 0.4834, 0.495, 0.3129, 0.495, 0.3129, 0.0, 0.4834, 0.0, 0.4834, 0.1206, 0.3129, 0.1604, 0.3129, 0.905, 0.4834, 0.9286, 0.4834, 1.0, 0.3129, 1.0, 0.7576, 0.9665, 0.4834, 0.9286, 0.4834, 0.5799, 0.7576, 0.5348, 0.7576, 0.4666, 0.4834, 0.4344, 0.4834, 0.1206, 0.7161, 0.06627, 0.7328, 0.3413, 0.7505, 0.05825, 0.7576, 0.05657, 1.0, 0.495, 1.0, 0.0, 1.0, 0.0, 1.0, 0.495, 1.0, 1.0, 1.0, 0.495, 1.0, 0.495, 1.0, 1.0, 1.0, 0.495, 1.0, 0.495, 1.0, 0.495, 1.0, 0.495, 1.0, 0.495, 1.0, 0.495, 1.0, 0.495, 1.0, 0.495, 1.0, 0.495, 1.0, 0.495, 1.0, 0.495, 1.0, 0.495, 1.0, 0.495, 1.0, 0.0, 1.0, 0.0, 1.0, 0.495, 1.0, 0.495, 1.0, 0.495, 1.0, 0.495, 1.0, 0.495, 1.0, 1.0, 1.0, 0.495, 1.0, 0.495, 1.0, 1.0, 1.0, 0.495, 1.0, 0.495, 1.0, 0.495, 1.0, 0.495, 1.0, 0.495, 1.0, 0.0, 1.0, 0.0, 1.0, 0.495, 1.0, 0.495, 1.0, 0.495, 1.0, 0.495, 1.0, 0.495, 1.0, 1.0, 1.0, 0.495, 1.0, 0.495, 1.0, 1.0, 0.3129, 0.6079, 0.3129, 0.905, 0.2607, 0.905, 0.2607, 0.6095, 0.7505, 0.05825, 0.7576, 0.0, 0.7576, 0.05657])
me_plane_005.use_remesh_preserve_volume = False
me_plane_005.use_remesh_preserve_attributes = False
me_plane_005.use_mirror_vertex_groups = False
me_plane_005.update()
me_plane_006 = bpy.data.meshes.new('Plane.006')
me_plane_006.from_pydata([(-1.52, 0.03662, 0.4281), (-0.0175, -0.08534, 0.1653), (-0.7588, -0.1286, 0.7132), (-0.0175, 0.1345, 0.1653), (-0.5789, -0.2585, 0.6576), (-0.5789, 0.3722, 0.6576), (-0.7586, 0.3069, 0.7061), (-0.05126, 0.02683, 0.1076), (-0.6138, 0.0722, 0.6394), (-1.18, 0.296, 0.6576), (-1.18, -0.07567, 0.6636), (-1.192, 0.06212, 0.6551), (-1.209, 0.08358, 0.6004), (-1.192, -0.1709, 0.6162), (-1.192, 0.334, 0.6162), (-0.8022, 0.06662, 0.6402), (-0.7732, 0.3514, 0.6576), (-0.03941, 0.002658, 0.142), (-0.0175, -0.08534, 0.1653), (-0.5879, 0.03129, 0.7025), (-0.5636, -0.1395, 0.7169), (-0.0175, 0.1345, 0.1653), (-0.03077, 0.06045, 0.1413), (-0.5848, 0.1535, 0.7064), (-0.5634, 0.3247, 0.7094), (-0.7791, 0.03193, 0.7007), (-0.7732, -0.2403, 0.6576), (-1.19, 0.1576, 0.6601), (-0.7763, 0.1458, 0.7049), (-0.2201, -0.1178, 0.3662), (-0.2201, 0.1717, 0.3662), (-0.2495, 0.03048, 0.3222), (-0.2341, 0.02576, 0.372), (-0.2158, -0.08448, 0.3828), (-0.2157, 0.1584, 0.3807), (-0.2332, 0.05996, 0.3731), (-0.423, 0.2917, 0.5673), (-0.4558, 0.05258, 0.5392), (-0.4339, 0.02555, 0.5972), (-0.4118, 0.2574, 0.6048), (-0.423, -0.2082, 0.5673), (-0.4119, -0.122, 0.6103), (-0.4317, 0.114, 0.6001), (-0.03711, 0.0211, 0.08479), (-0.03093, 0.008493, 0.1027), (-0.0195, -0.03741, 0.1149), (-0.0195, 0.0773, 0.1149), (-0.02642, 0.03864, 0.1023), (-0.01359, 0.01003, 0.04497), (-0.01024, 0.003194, 0.05468), (-0.004043, -0.02168, 0.06128), (-0.004043, 0.04048, 0.06128), (-0.007795, 0.01953, 0.05448), (-0.003533, 0.007918, -0.004239), (-0.001376, 0.003518, 0.002011), (0.002612, -0.0125, 0.006259), (0.002612, 0.02752, 0.006259), (0.0001966, 0.01404, 0.001886)], [], [(31, 7, 22, 35), (15, 8, 23, 28), (32, 17, 7, 31), (29, 1, 18, 33), (34, 21, 3, 30), (25, 19, 8, 15), (0, 13, 10), (6, 24, 5, 16), (38, 19, 20, 41), (11, 0, 10), (9, 0, 27), (39, 24, 23, 42), (26, 4, 20, 2), (6, 9, 27, 28), (25, 11, 10, 2), (0, 9, 14), (0, 11, 12), (0, 12, 27), (19, 25, 2, 20), (24, 6, 28, 23), (13, 26, 2, 10), (9, 6, 16, 14), (11, 25, 15, 12), (12, 15, 28, 27), (21, 34, 35, 22), (17, 32, 33, 18), (39, 34, 30, 36), (40, 29, 33, 41), (38, 32, 31, 37), (37, 31, 35, 42), (8, 37, 42, 23), (19, 38, 37, 8), (4, 40, 41, 20), (24, 39, 36, 5), (34, 39, 42, 35), (32, 38, 41, 33), (17, 18, 45, 44), (21, 22, 47, 46), (7, 17, 44, 43), (22, 7, 43, 47), (43, 44, 49, 48), (44, 45, 50, 49), (47, 43, 48, 52), (46, 47, 52, 51), (48, 49, 54, 53), (49, 50, 55, 54), (52, 48, 53, 57), (51, 52, 57, 56)])
me_plane_006.polygons.foreach_set('use_smooth', [True] * 48)
_uv = me_plane_006.uv_layers.new(name='UVMap')
_uv.uv.foreach_set('vector', [0.7576, 0.495, 1.0, 0.495, 1.0, 0.495, 0.7576, 0.5348, 0.2607, 0.495, 0.3129, 0.495, 0.3129, 0.6079, 0.2607, 0.6095, 0.7576, 0.4666, 1.0, 0.495, 1.0, 0.495, 0.7576, 0.495, 0.7576, 0.0, 1.0, 0.0, 1.0, 0.0, 0.7576, 0.05657, 0.7576, 0.9665, 1.0, 1.0, 1.0, 1.0, 0.7576, 1.0, 0.2607, 0.4185, 0.3129, 0.4144, 0.3129, 0.495, 0.2607, 0.495, 0.0, 0.0, 0.1278, 0.0, 0.1278, 0.1604, 0.2607, 0.905, 0.3129, 0.905, 0.3129, 1.0, 0.2607, 1.0, 0.4834, 0.4344, 0.3129, 0.4144, 0.3129, 0.1604, 0.4834, 0.1206, 0.1278, 0.4288, 0.0, 0.1604, 0.1278, 0.1604, 0.1278, 0.905, 0.0, 0.6177, 0.1278, 0.6137, 0.4834, 0.9286, 0.3129, 0.905, 0.3129, 0.6079, 0.4834, 0.5799, 0.2607, 0.0, 0.3129, 0.0, 0.3129, 0.1604, 0.2607, 0.1604, 0.2607, 0.905, 0.1278, 0.905, 0.1278, 0.6137, 0.2607, 0.6095, 0.2607, 0.4185, 0.1278, 0.4288, 0.1278, 0.1604, 0.2607, 0.1604, 0.0, 0.905, 0.1278, 0.905, 0.1278, 1.0, 0.0, 0.4388, 0.1278, 0.4288, 0.1278, 0.495, 0.0, 0.495, 0.1278, 0.495, 0.1278, 0.6137, 0.3129, 0.4144, 0.2607, 0.4185, 0.2607, 0.1604, 0.3129, 0.1604, 0.3129, 0.905, 0.2607, 0.905, 0.2607, 0.6095, 0.3129, 0.6079, 0.1278, 0.0, 0.2607, 0.0, 0.2607, 0.1604, 0.1278, 0.1604, 0.1278, 0.905, 0.2607, 0.905, 0.2607, 1.0, 0.1278, 1.0, 0.1278, 0.4288, 0.2607, 0.4185, 0.2607, 0.495, 0.1278, 0.495, 0.1278, 0.495, 0.2607, 0.495, 0.2607, 0.6095, 0.1278, 0.6137, 1.0, 1.0, 0.7576, 0.9665, 0.7576, 0.5348, 1.0, 0.495, 1.0, 0.495, 0.7576, 0.4666, 0.7576, 0.05657, 1.0, 0.0, 0.4834, 0.9286, 0.7576, 0.9665, 0.7576, 1.0, 0.4834, 1.0, 0.4834, 0.0, 0.7576, 0.0, 0.7576, 0.05657, 0.4834, 0.1206, 0.4834, 0.4344, 0.7576, 0.4666, 0.7576, 0.495, 0.4834, 0.495, 0.4834, 0.495, 0.7576, 0.495, 0.7576, 0.5348, 0.4834, 0.5799, 0.3129, 0.495, 0.4834, 0.495, 0.4834, 0.5799, 0.3129, 0.6079, 0.3129, 0.4144, 0.4834, 0.4344, 0.4834, 0.495, 0.3129, 0.495, 0.3129, 0.0, 0.4834, 0.0, 0.4834, 0.1206, 0.3129, 0.1604, 0.3129, 0.905, 0.4834, 0.9286, 0.4834, 1.0, 0.3129, 1.0, 0.7576, 0.9665, 0.4834, 0.9286, 0.4834, 0.5799, 0.7576, 0.5348, 0.7576, 0.4666, 0.4834, 0.4344, 0.4834, 0.1206, 0.7576, 0.05657, 1.0, 0.495, 1.0, 0.0, 1.0, 0.0, 1.0, 0.495, 1.0, 1.0, 1.0, 0.495, 1.0, 0.495, 1.0, 1.0, 1.0, 0.495, 1.0, 0.495, 1.0, 0.495, 1.0, 0.495, 1.0, 0.495, 1.0, 0.495, 1.0, 0.495, 1.0, 0.495, 1.0, 0.495, 1.0, 0.495, 1.0, 0.495, 1.0, 0.495, 1.0, 0.495, 1.0, 0.0, 1.0, 0.0, 1.0, 0.495, 1.0, 0.495, 1.0, 0.495, 1.0, 0.495, 1.0, 0.495, 1.0, 1.0, 1.0, 0.495, 1.0, 0.495, 1.0, 1.0, 1.0, 0.495, 1.0, 0.495, 1.0, 0.495, 1.0, 0.495, 1.0, 0.495, 1.0, 0.0, 1.0, 0.0, 1.0, 0.495, 1.0, 0.495, 1.0, 0.495, 1.0, 0.495, 1.0, 0.495, 1.0, 1.0, 1.0, 0.495, 1.0, 0.495, 1.0, 1.0])
me_plane_006.use_remesh_preserve_volume = False
me_plane_006.use_remesh_preserve_attributes = False
me_plane_006.use_mirror_vertex_groups = False
me_plane_006.update()
me_plane_007 = bpy.data.meshes.new('Plane.007')
me_plane_007.from_pydata([(-1.698, -0.004985, 0.08302), (-0.0175, -0.08534, 0.1653), (-0.7588, -0.1286, 0.7132), (-0.0175, 0.1345, 0.1653), (-0.5789, -0.2585, 0.6576), (-0.571, 0.3528, 0.674), (-0.7507, 0.2875, 0.7225), (-0.05126, 0.02683, 0.1076), (-0.6138, 0.0722, 0.6394), (-1.357, 0.2544, 0.4085), (-1.357, -0.1173, 0.4146), (-1.369, 0.02051, 0.4061), (-1.387, 0.04198, 0.3513), (-1.37, -0.2125, 0.3671), (-1.37, 0.2924, 0.3671), (-0.8022, 0.06662, 0.6402), (-0.7652, 0.332, 0.6739), (-0.03941, 0.002658, 0.142), (-0.0175, -0.08534, 0.1653), (-0.5879, 0.03129, 0.7025), (-0.5636, -0.1395, 0.7169), (-0.0175, 0.1345, 0.1653), (-0.03077, 0.06045, 0.1413), (-0.5848, 0.1535, 0.7064), (-0.5634, 0.3247, 0.7094), (-0.7791, 0.03193, 0.7007), (-0.7732, -0.2403, 0.6576), (-1.367, 0.116, 0.411), (-0.7763, 0.1458, 0.7049), (-0.2201, -0.1178, 0.3662), (-0.2201, 0.1717, 0.3662), (-0.2495, 0.03048, 0.3222), (-0.2341, 0.02576, 0.372), (-0.2158, -0.08448, 0.3828), (-0.2157, 0.1584, 0.3807), (-0.2332, 0.05996, 0.3731), (-0.4151, 0.2723, 0.5837), (-0.4558, 0.05258, 0.5392), (-0.4339, 0.02555, 0.5972), (-0.4118, 0.2574, 0.6048), (-0.423, -0.2082, 0.5673), (-0.4119, -0.122, 0.6103), (-0.4317, 0.114, 0.6001), (-0.03711, 0.0211, 0.08479), (-0.03093, 0.008493, 0.1027), (-0.0195, -0.03741, 0.1149), (-0.0195, 0.0773, 0.1149), (-0.02642, 0.03864, 0.1023), (-0.01359, 0.01003, 0.04497), (-0.01024, 0.003194, 0.05468), (-0.004043, -0.02168, 0.06128), (-0.004043, 0.04048, 0.06128), (-0.007795, 0.01953, 0.05448), (-0.003533, 0.007918, -0.004239), (-0.001376, 0.003518, 0.002011), (0.002612, -0.0125, 0.006259), (0.002612, 0.02752, 0.006259), (0.0001966, 0.01404, 0.001886), (-1.173, 0.0243, 0.5632), (-1.169, 0.3055, 0.5283), (-1.193, 0.05016, 0.5066), (-1.156, 0.2653, 0.5721), (-1.171, 0.1259, 0.5679), (-1.159, -0.121, 0.5731), (-1.172, -0.2217, 0.5229)], [], [(31, 7, 22, 35), (15, 8, 23, 28), (32, 17, 7, 31), (29, 1, 18, 33), (34, 21, 3, 30), (25, 19, 8, 15), (0, 13, 10), (6, 24, 5, 16), (38, 19, 20, 41), (11, 0, 10), (9, 0, 27), (39, 24, 23, 42), (26, 4, 20, 2), (61, 9, 27, 62), (58, 11, 10, 63), (0, 9, 14), (0, 11, 12), (0, 12, 27), (19, 25, 2, 20), (24, 6, 28, 23), (64, 26, 2, 63), (61, 6, 16, 59), (58, 25, 15, 60), (60, 15, 28, 62), (21, 34, 35, 22), (17, 32, 33, 18), (39, 34, 30, 36), (40, 29, 33, 41), (38, 32, 31, 37), (37, 31, 35, 42), (8, 37, 42, 23), (19, 38, 37, 8), (4, 40, 41, 20), (24, 39, 36, 5), (34, 39, 42, 35), (32, 38, 41, 33), (17, 18, 45, 44), (21, 22, 47, 46), (7, 17, 44, 43), (22, 7, 43, 47), (43, 44, 49, 48), (44, 45, 50, 49), (47, 43, 48, 52), (46, 47, 52, 51), (48, 49, 54, 53), (49, 50, 55, 54), (52, 48, 53, 57), (51, 52, 57, 56), (12, 60, 62, 27), (11, 58, 60, 12), (9, 61, 59, 14), (13, 64, 63, 10), (25, 58, 63, 2), (6, 61, 62, 28)])
me_plane_007.polygons.foreach_set('use_smooth', [True] * 54)
_uv = me_plane_007.uv_layers.new(name='UVMap')
_uv.uv.foreach_set('vector', [0.7576, 0.495, 1.0, 0.495, 1.0, 0.495, 0.7576, 0.5348, 0.2607, 0.495, 0.3129, 0.495, 0.3129, 0.6079, 0.2607, 0.6095, 0.7576, 0.4666, 1.0, 0.495, 1.0, 0.495, 0.7576, 0.495, 0.7576, 0.0, 1.0, 0.0, 1.0, 0.0, 0.7576, 0.05657, 0.7576, 0.9665, 1.0, 1.0, 1.0, 1.0, 0.7576, 1.0, 0.2607, 0.4185, 0.3129, 0.4144, 0.3129, 0.495, 0.2607, 0.495, 0.0, 0.0, 0.1278, 0.0, 0.1278, 0.1604, 0.2607, 0.905, 0.3129, 0.905, 0.3129, 1.0, 0.2607, 1.0, 0.4834, 0.4344, 0.3129, 0.4144, 0.3129, 0.1604, 0.4834, 0.1206, 0.1278, 0.4288, 0.0, 0.1604, 0.1278, 0.1604, 0.1278, 0.905, 0.0, 0.6177, 0.1278, 0.6137, 0.4834, 0.9286, 0.3129, 0.905, 0.3129, 0.6079, 0.4834, 0.5799, 0.2607, 0.0, 0.3129, 0.0, 0.3129, 0.1604, 0.2607, 0.1604, 0.1719, 0.905, 0.1278, 0.905, 0.1278, 0.6137, 0.1719, 0.6123, 0.1719, 0.4254, 0.1278, 0.4288, 0.1278, 0.1604, 0.1719, 0.1604, 0.0, 0.905, 0.1278, 0.905, 0.1278, 1.0, 0.0, 0.4388, 0.1278, 0.4288, 0.1278, 0.495, 0.0, 0.495, 0.1278, 0.495, 0.1278, 0.6137, 0.3129, 0.4144, 0.2607, 0.4185, 0.2607, 0.1604, 0.3129, 0.1604, 0.3129, 0.905, 0.2607, 0.905, 0.2607, 0.6095, 0.3129, 0.6079, 0.1719, 0.0, 0.2607, 0.0, 0.2607, 0.1604, 0.1719, 0.1604, 0.1719, 0.905, 0.2607, 0.905, 0.2607, 1.0, 0.1719, 1.0, 0.1719, 0.4254, 0.2607, 0.4185, 0.2607, 0.495, 0.1719, 0.495, 0.1719, 0.495, 0.2607, 0.495, 0.2607, 0.6095, 0.1719, 0.6123, 1.0, 1.0, 0.7576, 0.9665, 0.7576, 0.5348, 1.0, 0.495, 1.0, 0.495, 0.7576, 0.4666, 0.7576, 0.05657, 1.0, 0.0, 0.4834, 0.9286, 0.7576, 0.9665, 0.7576, 1.0, 0.4834, 1.0, 0.4834, 0.0, 0.7576, 0.0, 0.7576, 0.05657, 0.4834, 0.1206, 0.4834, 0.4344, 0.7576, 0.4666, 0.7576, 0.495, 0.4834, 0.495, 0.4834, 0.495, 0.7576, 0.495, 0.7576, 0.5348, 0.4834, 0.5799, 0.3129, 0.495, 0.4834, 0.495, 0.4834, 0.5799, 0.3129, 0.6079, 0.3129, 0.4144, 0.4834, 0.4344, 0.4834, 0.495, 0.3129, 0.495, 0.3129, 0.0, 0.4834, 0.0, 0.4834, 0.1206, 0.3129, 0.1604, 0.3129, 0.905, 0.4834, 0.9286, 0.4834, 1.0, 0.3129, 1.0, 0.7576, 0.9665, 0.4834, 0.9286, 0.4834, 0.5799, 0.7576, 0.5348, 0.7576, 0.4666, 0.4834, 0.4344, 0.4834, 0.1206, 0.7576, 0.05657, 1.0, 0.495, 1.0, 0.0, 1.0, 0.0, 1.0, 0.495, 1.0, 1.0, 1.0, 0.495, 1.0, 0.495, 1.0, 1.0, 1.0, 0.495, 1.0, 0.495, 1.0, 0.495, 1.0, 0.495, 1.0, 0.495, 1.0, 0.495, 1.0, 0.495, 1.0, 0.495, 1.0, 0.495, 1.0, 0.495, 1.0, 0.495, 1.0, 0.495, 1.0, 0.495, 1.0, 0.0, 1.0, 0.0, 1.0, 0.495, 1.0, 0.495, 1.0, 0.495, 1.0, 0.495, 1.0, 0.495, 1.0, 1.0, 1.0, 0.495, 1.0, 0.495, 1.0, 1.0, 1.0, 0.495, 1.0, 0.495, 1.0, 0.495, 1.0, 0.495, 1.0, 0.495, 1.0, 0.0, 1.0, 0.0, 1.0, 0.495, 1.0, 0.495, 1.0, 0.495, 1.0, 0.495, 1.0, 0.495, 1.0, 1.0, 1.0, 0.495, 1.0, 0.495, 1.0, 1.0, 0.1278, 0.495, 0.1719, 0.495, 0.1719, 0.6123, 0.1278, 0.6137, 0.1278, 0.4288, 0.1719, 0.4254, 0.1719, 0.495, 0.1278, 0.495, 0.1278, 0.905, 0.1719, 0.905, 0.1719, 1.0, 0.1278, 1.0, 0.1278, 0.0, 0.1719, 0.0, 0.1719, 0.1604, 0.1278, 0.1604, 0.2607, 0.4185, 0.1719, 0.4254, 0.1719, 0.1604, 0.2607, 0.1604, 0.2607, 0.905, 0.1719, 0.905, 0.1719, 0.6123, 0.2607, 0.6095])
me_plane_007.use_remesh_preserve_volume = False
me_plane_007.use_remesh_preserve_attributes = False
me_plane_007.use_mirror_vertex_groups = False
me_plane_007.update()
me_plane_001 = bpy.data.meshes.new('Plane.001')
me_plane_001.from_pydata([(-1.649, -0.0617, -0.00709), (-0.0175, -0.08534, 0.1653), (-0.7588, -0.1286, 0.7132), (-0.04938, 0.1149, 0.1319), (-0.5789, -0.2585, 0.6576), (-0.571, 0.3528, 0.674), (-0.7507, 0.2875, 0.7225), (-0.02659, -0.09086, -0.002548), (-0.6138, 0.0722, 0.6394), (-1.357, 0.2544, 0.4085), (-1.357, -0.1173, 0.4146), (-1.369, 0.02051, 0.4061), (-1.387, 0.04198, 0.3513), (-1.37, -0.2125, 0.3671), (-1.37, 0.2924, 0.3671), (-0.8022, 0.06662, 0.6402), (-0.7652, 0.332, 0.6739), (-0.01474, -0.115, 0.03179), (-0.02813, -0.1608, 0.106), (-0.5879, 0.03129, 0.7025), (-0.5636, -0.1395, 0.7169), (0.01111, 0.04894, 0.03538), (-0.006103, -0.05724, 0.0311), (-0.5848, 0.1535, 0.7064), (-0.5634, 0.3247, 0.7094), (-0.7791, 0.03193, 0.7007), (-0.7732, -0.2403, 0.6576), (-1.367, 0.116, 0.411), (-0.7763, 0.1458, 0.7049), (-0.2201, -0.1178, 0.3662), (-0.2201, 0.1717, 0.3662), (-0.2495, 0.03048, 0.3222), (-0.2341, 0.02576, 0.372), (-0.2158, -0.08448, 0.3828), (-0.2157, 0.1584, 0.3807), (-0.2332, 0.05996, 0.3731), (-0.4151, 0.2723, 0.5837), (-0.4558, 0.05258, 0.5392), (-0.4339, 0.02555, 0.5972), (-0.4118, 0.2574, 0.6048), (-0.423, -0.2082, 0.5673), (-0.4119, -0.122, 0.6103), (-0.4317, 0.114, 0.6001), (-0.01244, -0.09659, -0.02537), (-0.00626, -0.1092, -0.00746), (0.00517, -0.1551, 0.004715), (0.00517, -0.04039, 0.004715), (-0.001753, -0.07905, -0.007818), (0.01108, -0.1077, -0.0652), (0.01443, -0.1145, -0.05549), (0.02062, -0.1394, -0.04889), (0.02062, -0.07722, -0.04889), (0.01687, -0.09816, -0.05568), (0.02113, -0.1098, -0.1144), (0.02329, -0.1142, -0.1082), (0.02728, -0.1302, -0.1039), (0.02728, -0.09017, -0.1039), (0.02486, -0.1037, -0.1083), (-1.173, 0.0243, 0.5632), (-1.169, 0.3055, 0.5283), (-1.193, 0.05016, 0.5066), (-1.156, 0.2653, 0.5721), (-1.171, 0.1259, 0.5679), (-1.159, -0.121, 0.5731), (-1.172, -0.2217, 0.5229)], [], [(31, 7, 22, 35), (15, 8, 23, 28), (32, 17, 7, 31), (29, 1, 18, 33), (34, 21, 3, 30), (25, 19, 8, 15), (0, 13, 10), (6, 24, 5, 16), (38, 19, 20, 41), (11, 0, 10), (9, 0, 27), (39, 24, 23, 42), (26, 4, 20, 2), (61, 9, 27, 62), (58, 11, 10, 63), (0, 9, 14), (0, 11, 12), (0, 12, 27), (19, 25, 2, 20), (24, 6, 28, 23), (64, 26, 2, 63), (61, 6, 16, 59), (58, 25, 15, 60), (60, 15, 28, 62), (21, 34, 35, 22), (17, 32, 33, 18), (39, 34, 30, 36), (40, 29, 33, 41), (38, 32, 31, 37), (37, 31, 35, 42), (8, 37, 42, 23), (19, 38, 37, 8), (4, 40, 41, 20), (24, 39, 36, 5), (34, 39, 42, 35), (32, 38, 41, 33), (17, 18, 45, 44), (21, 22, 47, 46), (7, 17, 44, 43), (22, 7, 43, 47), (43, 44, 49, 48), (44, 45, 50, 49), (47, 43, 48, 52), (46, 47, 52, 51), (48, 49, 54, 53), (49, 50, 55, 54), (52, 48, 53, 57), (51, 52, 57, 56), (12, 60, 62, 27), (11, 58, 60, 12), (9, 61, 59, 14), (13, 64, 63, 10), (25, 58, 63, 2), (6, 61, 62, 28)])
me_plane_001.polygons.foreach_set('use_smooth', [True] * 54)
_uv = me_plane_001.uv_layers.new(name='UVMap')
_uv.uv.foreach_set('vector', [0.7576, 0.495, 1.0, 0.495, 1.0, 0.495, 0.7576, 0.5348, 0.2607, 0.495, 0.3129, 0.495, 0.3129, 0.6079, 0.2607, 0.6095, 0.7576, 0.4666, 1.0, 0.495, 1.0, 0.495, 0.7576, 0.495, 0.7576, 0.0, 1.0, 0.0, 1.0, 0.0, 0.7576, 0.05657, 0.7576, 0.9665, 1.0, 1.0, 1.0, 1.0, 0.7576, 1.0, 0.2607, 0.4185, 0.3129, 0.4144, 0.3129, 0.495, 0.2607, 0.495, 0.0, 0.0, 0.1278, 0.0, 0.1278, 0.1604, 0.2607, 0.905, 0.3129, 0.905, 0.3129, 1.0, 0.2607, 1.0, 0.4834, 0.4344, 0.3129, 0.4144, 0.3129, 0.1604, 0.4834, 0.1206, 0.1278, 0.4288, 0.0, 0.1604, 0.1278, 0.1604, 0.1278, 0.905, 0.0, 0.6177, 0.1278, 0.6137, 0.4834, 0.9286, 0.3129, 0.905, 0.3129, 0.6079, 0.4834, 0.5799, 0.2607, 0.0, 0.3129, 0.0, 0.3129, 0.1604, 0.2607, 0.1604, 0.1719, 0.905, 0.1278, 0.905, 0.1278, 0.6137, 0.1719, 0.6123, 0.1719, 0.4254, 0.1278, 0.4288, 0.1278, 0.1604, 0.1719, 0.1604, 0.0, 0.905, 0.1278, 0.905, 0.1278, 1.0, 0.0, 0.4388, 0.1278, 0.4288, 0.1278, 0.495, 0.0, 0.495, 0.1278, 0.495, 0.1278, 0.6137, 0.3129, 0.4144, 0.2607, 0.4185, 0.2607, 0.1604, 0.3129, 0.1604, 0.3129, 0.905, 0.2607, 0.905, 0.2607, 0.6095, 0.3129, 0.6079, 0.1719, 0.0, 0.2607, 0.0, 0.2607, 0.1604, 0.1719, 0.1604, 0.1719, 0.905, 0.2607, 0.905, 0.2607, 1.0, 0.1719, 1.0, 0.1719, 0.4254, 0.2607, 0.4185, 0.2607, 0.495, 0.1719, 0.495, 0.1719, 0.495, 0.2607, 0.495, 0.2607, 0.6095, 0.1719, 0.6123, 1.0, 1.0, 0.7576, 0.9665, 0.7576, 0.5348, 1.0, 0.495, 1.0, 0.495, 0.7576, 0.4666, 0.7576, 0.05657, 1.0, 0.0, 0.4834, 0.9286, 0.7576, 0.9665, 0.7576, 1.0, 0.4834, 1.0, 0.4834, 0.0, 0.7576, 0.0, 0.7576, 0.05657, 0.4834, 0.1206, 0.4834, 0.4344, 0.7576, 0.4666, 0.7576, 0.495, 0.4834, 0.495, 0.4834, 0.495, 0.7576, 0.495, 0.7576, 0.5348, 0.4834, 0.5799, 0.3129, 0.495, 0.4834, 0.495, 0.4834, 0.5799, 0.3129, 0.6079, 0.3129, 0.4144, 0.4834, 0.4344, 0.4834, 0.495, 0.3129, 0.495, 0.3129, 0.0, 0.4834, 0.0, 0.4834, 0.1206, 0.3129, 0.1604, 0.3129, 0.905, 0.4834, 0.9286, 0.4834, 1.0, 0.3129, 1.0, 0.7576, 0.9665, 0.4834, 0.9286, 0.4834, 0.5799, 0.7576, 0.5348, 0.7576, 0.4666, 0.4834, 0.4344, 0.4834, 0.1206, 0.7576, 0.05657, 1.0, 0.495, 1.0, 0.0, 1.0, 0.0, 1.0, 0.495, 1.0, 1.0, 1.0, 0.495, 1.0, 0.495, 1.0, 1.0, 1.0, 0.495, 1.0, 0.495, 1.0, 0.495, 1.0, 0.495, 1.0, 0.495, 1.0, 0.495, 1.0, 0.495, 1.0, 0.495, 1.0, 0.495, 1.0, 0.495, 1.0, 0.495, 1.0, 0.495, 1.0, 0.495, 1.0, 0.0, 1.0, 0.0, 1.0, 0.495, 1.0, 0.495, 1.0, 0.495, 1.0, 0.495, 1.0, 0.495, 1.0, 1.0, 1.0, 0.495, 1.0, 0.495, 1.0, 1.0, 1.0, 0.495, 1.0, 0.495, 1.0, 0.495, 1.0, 0.495, 1.0, 0.495, 1.0, 0.0, 1.0, 0.0, 1.0, 0.495, 1.0, 0.495, 1.0, 0.495, 1.0, 0.495, 1.0, 0.495, 1.0, 1.0, 1.0, 0.495, 1.0, 0.495, 1.0, 1.0, 0.1278, 0.495, 0.1719, 0.495, 0.1719, 0.6123, 0.1278, 0.6137, 0.1278, 0.4288, 0.1719, 0.4254, 0.1719, 0.495, 0.1278, 0.495, 0.1278, 0.905, 0.1719, 0.905, 0.1719, 1.0, 0.1278, 1.0, 0.1278, 0.0, 0.1719, 0.0, 0.1719, 0.1604, 0.1278, 0.1604, 0.2607, 0.4185, 0.1719, 0.4254, 0.1719, 0.1604, 0.2607, 0.1604, 0.2607, 0.905, 0.1719, 0.905, 0.1719, 0.6123, 0.2607, 0.6095])
me_plane_001.use_remesh_preserve_volume = False
me_plane_001.use_remesh_preserve_attributes = False
me_plane_001.use_mirror_vertex_groups = False
me_plane_001.update()
me_plane_008 = bpy.data.meshes.new('Plane.008')
me_plane_008.from_pydata([(-1.649, -0.0617, -0.00709), (0.05735, -0.02618, 0.1712), (-0.7588, -0.1286, 0.7132), (0.02548, 0.1741, 0.1378), (-0.5789, -0.2585, 0.6576), (-0.571, 0.3528, 0.674), (-0.7507, 0.2875, 0.7225), (0.04826, -0.03171, 0.003349), (-0.6138, 0.0722, 0.6394), (-1.357, 0.2544, 0.4085), (-1.357, -0.1173, 0.4146), (-1.369, 0.02051, 0.4061), (-1.387, 0.04198, 0.3513), (-1.37, -0.2125, 0.3671), (-1.37, 0.2924, 0.3671), (-0.8022, 0.06662, 0.6402), (-0.7652, 0.332, 0.6739), (0.06011, -0.05588, 0.03769), (0.04672, -0.1017, 0.1119), (-0.5879, 0.03129, 0.7025), (-0.5636, -0.1395, 0.7169), (0.08596, 0.1081, 0.04128), (0.06875, 0.001917, 0.037), (-0.5848, 0.1535, 0.7064), (-0.5634, 0.3247, 0.7094), (-0.7791, 0.03193, 0.7007), (-0.7732, -0.2403, 0.6576), (-1.367, 0.116, 0.411), (-0.7763, 0.1458, 0.7049), (-0.1452, -0.05863, 0.3721), (-0.1452, 0.2309, 0.3721), (-0.1747, 0.08963, 0.3281), (-0.1592, 0.08492, 0.3779), (-0.1409, -0.02533, 0.3887), (-0.1409, 0.2176, 0.3865), (-0.1584, 0.1191, 0.379), (-0.4151, 0.2723, 0.5837), (-0.4558, 0.05258, 0.5392), (-0.4339, 0.02555, 0.5972), (-0.4118, 0.2574, 0.6048), (-0.423, -0.2082, 0.5673), (-0.4119, -0.122, 0.6103), (-0.4317, 0.114, 0.6001), (0.06241, -0.03743, -0.01948), (0.06859, -0.05004, -0.001563), (0.08002, -0.09595, 0.01061), (0.08002, 0.01876, 0.01061), (0.0731, -0.01989, -0.001921), (0.08593, -0.04851, -0.0593), (0.08928, -0.05534, -0.04959), (0.09548, -0.08021, -0.04299), (0.09548, -0.01806, -0.04299), (0.09173, -0.039, -0.04979), (0.09599, -0.05062, -0.1085), (0.09814, -0.05502, -0.1023), (0.1021, -0.07103, -0.09801), (0.1021, -0.03101, -0.09801), (0.09972, -0.0445, -0.1024), (-1.173, 0.0243, 0.5632), (-1.169, 0.3055, 0.5283), (-1.193, 0.05016, 0.5066), (-1.156, 0.2653, 0.5721), (-1.171, 0.1259, 0.5679), (-1.159, -0.121, 0.5731), (-1.172, -0.2217, 0.5229)], [], [(31, 7, 22, 35), (15, 8, 23, 28), (32, 17, 7, 31), (29, 1, 18, 33), (34, 21, 3, 30), (25, 19, 8, 15), (0, 13, 10), (6, 24, 5, 16), (38, 19, 20, 41), (11, 0, 10), (9, 0, 27), (39, 24, 23, 42), (26, 4, 20, 2), (61, 9, 27, 62), (58, 11, 10, 63), (0, 9, 14), (0, 11, 12), (0, 12, 27), (19, 25, 2, 20), (24, 6, 28, 23), (64, 26, 2, 63), (61, 6, 16, 59), (58, 25, 15, 60), (60, 15, 28, 62), (21, 34, 35, 22), (17, 32, 33, 18), (39, 34, 30, 36), (40, 29, 33, 41), (38, 32, 31, 37), (37, 31, 35, 42), (8, 37, 42, 23), (19, 38, 37, 8), (4, 40, 41, 20), (24, 39, 36, 5), (34, 39, 42, 35), (32, 38, 41, 33), (17, 18, 45, 44), (21, 22, 47, 46), (7, 17, 44, 43), (22, 7, 43, 47), (43, 44, 49, 48), (44, 45, 50, 49), (47, 43, 48, 52), (46, 47, 52, 51), (48, 49, 54, 53), (49, 50, 55, 54), (52, 48, 53, 57), (51, 52, 57, 56), (12, 60, 62, 27), (11, 58, 60, 12), (9, 61, 59, 14), (13, 64, 63, 10), (25, 58, 63, 2), (6, 61, 62, 28)])
me_plane_008.polygons.foreach_set('use_smooth', [True] * 54)
_uv = me_plane_008.uv_layers.new(name='UVMap')
_uv.uv.foreach_set('vector', [0.7576, 0.495, 1.0, 0.495, 1.0, 0.495, 0.7576, 0.5348, 0.2607, 0.495, 0.3129, 0.495, 0.3129, 0.6079, 0.2607, 0.6095, 0.7576, 0.4666, 1.0, 0.495, 1.0, 0.495, 0.7576, 0.495, 0.7576, 0.0, 1.0, 0.0, 1.0, 0.0, 0.7576, 0.05657, 0.7576, 0.9665, 1.0, 1.0, 1.0, 1.0, 0.7576, 1.0, 0.2607, 0.4185, 0.3129, 0.4144, 0.3129, 0.495, 0.2607, 0.495, 0.0, 0.0, 0.1278, 0.0, 0.1278, 0.1604, 0.2607, 0.905, 0.3129, 0.905, 0.3129, 1.0, 0.2607, 1.0, 0.4834, 0.4344, 0.3129, 0.4144, 0.3129, 0.1604, 0.4834, 0.1206, 0.1278, 0.4288, 0.0, 0.1604, 0.1278, 0.1604, 0.1278, 0.905, 0.0, 0.6177, 0.1278, 0.6137, 0.4834, 0.9286, 0.3129, 0.905, 0.3129, 0.6079, 0.4834, 0.5799, 0.2607, 0.0, 0.3129, 0.0, 0.3129, 0.1604, 0.2607, 0.1604, 0.1719, 0.905, 0.1278, 0.905, 0.1278, 0.6137, 0.1719, 0.6123, 0.1719, 0.4254, 0.1278, 0.4288, 0.1278, 0.1604, 0.1719, 0.1604, 0.0, 0.905, 0.1278, 0.905, 0.1278, 1.0, 0.0, 0.4388, 0.1278, 0.4288, 0.1278, 0.495, 0.0, 0.495, 0.1278, 0.495, 0.1278, 0.6137, 0.3129, 0.4144, 0.2607, 0.4185, 0.2607, 0.1604, 0.3129, 0.1604, 0.3129, 0.905, 0.2607, 0.905, 0.2607, 0.6095, 0.3129, 0.6079, 0.1719, 0.0, 0.2607, 0.0, 0.2607, 0.1604, 0.1719, 0.1604, 0.1719, 0.905, 0.2607, 0.905, 0.2607, 1.0, 0.1719, 1.0, 0.1719, 0.4254, 0.2607, 0.4185, 0.2607, 0.495, 0.1719, 0.495, 0.1719, 0.495, 0.2607, 0.495, 0.2607, 0.6095, 0.1719, 0.6123, 1.0, 1.0, 0.7576, 0.9665, 0.7576, 0.5348, 1.0, 0.495, 1.0, 0.495, 0.7576, 0.4666, 0.7576, 0.05657, 1.0, 0.0, 0.4834, 0.9286, 0.7576, 0.9665, 0.7576, 1.0, 0.4834, 1.0, 0.4834, 0.0, 0.7576, 0.0, 0.7576, 0.05657, 0.4834, 0.1206, 0.4834, 0.4344, 0.7576, 0.4666, 0.7576, 0.495, 0.4834, 0.495, 0.4834, 0.495, 0.7576, 0.495, 0.7576, 0.5348, 0.4834, 0.5799, 0.3129, 0.495, 0.4834, 0.495, 0.4834, 0.5799, 0.3129, 0.6079, 0.3129, 0.4144, 0.4834, 0.4344, 0.4834, 0.495, 0.3129, 0.495, 0.3129, 0.0, 0.4834, 0.0, 0.4834, 0.1206, 0.3129, 0.1604, 0.3129, 0.905, 0.4834, 0.9286, 0.4834, 1.0, 0.3129, 1.0, 0.7576, 0.9665, 0.4834, 0.9286, 0.4834, 0.5799, 0.7576, 0.5348, 0.7576, 0.4666, 0.4834, 0.4344, 0.4834, 0.1206, 0.7576, 0.05657, 1.0, 0.495, 1.0, 0.0, 1.0, 0.0, 1.0, 0.495, 1.0, 1.0, 1.0, 0.495, 1.0, 0.495, 1.0, 1.0, 1.0, 0.495, 1.0, 0.495, 1.0, 0.495, 1.0, 0.495, 1.0, 0.495, 1.0, 0.495, 1.0, 0.495, 1.0, 0.495, 1.0, 0.495, 1.0, 0.495, 1.0, 0.495, 1.0, 0.495, 1.0, 0.495, 1.0, 0.0, 1.0, 0.0, 1.0, 0.495, 1.0, 0.495, 1.0, 0.495, 1.0, 0.495, 1.0, 0.495, 1.0, 1.0, 1.0, 0.495, 1.0, 0.495, 1.0, 1.0, 1.0, 0.495, 1.0, 0.495, 1.0, 0.495, 1.0, 0.495, 1.0, 0.495, 1.0, 0.0, 1.0, 0.0, 1.0, 0.495, 1.0, 0.495, 1.0, 0.495, 1.0, 0.495, 1.0, 0.495, 1.0, 1.0, 1.0, 0.495, 1.0, 0.495, 1.0, 1.0, 0.1278, 0.495, 0.1719, 0.495, 0.1719, 0.6123, 0.1278, 0.6137, 0.1278, 0.4288, 0.1719, 0.4254, 0.1719, 0.495, 0.1278, 0.495, 0.1278, 0.905, 0.1719, 0.905, 0.1719, 1.0, 0.1278, 1.0, 0.1278, 0.0, 0.1719, 0.0, 0.1719, 0.1604, 0.1278, 0.1604, 0.2607, 0.4185, 0.1719, 0.4254, 0.1719, 0.1604, 0.2607, 0.1604, 0.2607, 0.905, 0.1719, 0.905, 0.1719, 0.6123, 0.2607, 0.6095])
me_plane_008.use_remesh_preserve_volume = False
me_plane_008.use_remesh_preserve_attributes = False
me_plane_008.use_mirror_vertex_groups = False
me_plane_008.update()

# ---- objects
ob_light = bpy.data.objects.new('Light', light_light)
ob_camera = bpy.data.objects.new('Camera', cam_camera)
ob_plane = bpy.data.objects.new('Plane', me_plane)
ob_plane_001 = bpy.data.objects.new('Plane.001', me_plane_002)
ob_plane_002 = bpy.data.objects.new('Plane.002', me_plane_003)
ob_plane_003 = bpy.data.objects.new('Plane.003', me_plane_004)
ob_plane_004 = bpy.data.objects.new('Plane.004', me_plane_005)
ob_plane_005 = bpy.data.objects.new('Plane.005', me_plane_006)
ob_plane_006 = bpy.data.objects.new('Plane.006', me_plane_007)
ob_plane_007 = bpy.data.objects.new('Plane.007', me_plane_001)
ob_plane_008 = bpy.data.objects.new('Plane.008', me_plane_008)

# ---- transforms, parenting, visibility, modifiers, constraints
ob_light.location = (4.076, 1.005, 5.904)
ob_light.rotation_euler = (0.6503, 0.05522, 1.866)
ob_light.lock_rotations_4d = False
ob_light.empty_display_type = 'ARROWS'
ob_light.color = (0.0, 0.0, 0.0, 0.0)
ob_light.lineart.crease_threshold = 0.0
ob_camera.location = (7.359, -6.926, 4.958)
ob_camera.rotation_euler = (1.109, 0.0, 0.8149)
ob_camera.lock_rotations_4d = False
ob_camera.empty_display_type = 'ARROWS'
ob_camera.color = (0.0, 0.0, 0.0, 0.0)
ob_camera.display_type = 'WIRE'
ob_camera.lineart.crease_threshold = 0.0
ob_plane.location = (0.05303, 0.01605, -0.02024)
ob_plane.rotation_euler = (0.0, -0.2745, -0.3767)
ob_plane.scale = (1.146, 1.146, 1.146)
ob_plane.lineart.crease_threshold = 0.0
ob_plane_001.location = (0.08535, -0.007882, 0.04691)
ob_plane_001.rotation_euler = (0.0, -0.0, 0.7118)
ob_plane_001.lineart.crease_threshold = 0.0
ob_plane_002.location = (0.0262, 0.05379, 0.01513)
ob_plane_002.rotation_euler = (0.2544, 0.05527, -1.877)
ob_plane_002.scale = (1.041, 1.041, 1.041)
ob_plane_002.lineart.crease_threshold = 0.0
ob_plane_003.location = (0.06916, 0.00765, 0.1791)
ob_plane_003.rotation_euler = (0.1389, 0.4303, -2.808)
ob_plane_003.scale = (0.4459, 0.4459, 0.4459)
ob_plane_003.lineart.crease_threshold = 0.0
ob_plane_004.location = (0.06406, 0.0176, 0.02024)
ob_plane_004.rotation_euler = (-0.01116, -0.2911, -4.663)
ob_plane_004.scale = (1.297, 1.297, 1.297)
ob_plane_004.lineart.crease_threshold = 0.0
ob_plane_005.location = (0.06406, 0.0176, 0.02024)
ob_plane_005.rotation_euler = (0.0, -0.2745, -1.139)
ob_plane_005.scale = (0.4844, 0.4844, 0.4844)
ob_plane_005.lineart.crease_threshold = 0.0
ob_plane_006.location = (0.0262, 0.05379, -0.128)
ob_plane_006.rotation_euler = (0.113, -0.1456, 3.062)
ob_plane_006.scale = (1.041, 1.041, 1.041)
ob_plane_006.lineart.crease_threshold = 0.0
ob_plane_007.location = (0.06916, 0.00765, 0.1791)
ob_plane_007.rotation_euler = (0.1218, 0.4541, -0.5795)
ob_plane_007.scale = (0.4459, 0.4459, 0.4459)
ob_plane_007.lineart.crease_threshold = 0.0
ob_plane_008.location = (0.06916, 0.00765, 0.1791)
ob_plane_008.rotation_euler = (-0.1193, 0.5232, -3.503)
ob_plane_008.scale = (0.4779, 0.4779, 0.4779)
ob_plane_008.lineart.crease_threshold = 0.0

# ---- collection membership
col_collection.objects.link(ob_light)
col_collection.objects.link(ob_camera)
col_collection.objects.link(ob_plane)
col_collection.objects.link(ob_plane_001)
col_collection.objects.link(ob_plane_002)
col_collection.objects.link(ob_plane_003)
col_collection.objects.link(ob_plane_004)
col_collection.objects.link(ob_plane_005)
col_collection.objects.link(ob_plane_006)
col_collection.objects.link(ob_plane_007)
col_collection.objects.link(ob_plane_008)

# ---- scene / render settings (as saved in the file)
scene.camera = ob_camera
scene.frame_start = 1; scene.frame_end = 250; scene.frame_set(1)
scene.render.engine = 'BLENDER_EEVEE_NEXT'
scene.cycles.use_denoising = False
scene.cycles.samples = 128
scene.cycles.sampling_pattern = 'TABULATED_SOBOL'
scene.cycles.use_adaptive_sampling = False
scene.cycles.use_light_tree = False
scene.view_settings.view_transform = 'Filmic'
bpy.context.view_layer.update()
